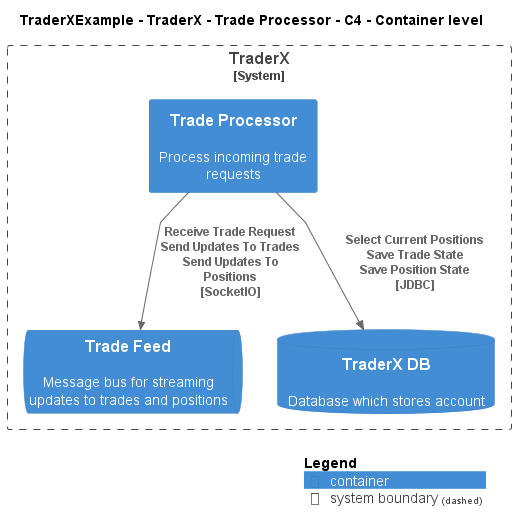

The diagram above was rendered by PlantUML. Its source (embedded in the PNG):
@startuml
!include ..\..\..\..\..\.c4s\C4_Container.puml

AddElementTag("c4interflow:lifecycle:new", $bgColor=green, $fontColor=#ffffff, $borderColor=green, $shadowing="False")
AddElementTag("c4interflow:lifecycle:changed", $bgColor=orange, $fontColor=#ffffff, $borderColor=orange, $shadowing="False")
AddElementTag("c4interflow:lifecycle:removed", $bgColor=red, $fontColor=#ffffff, $borderColor=red, $shadowing="False")

AddRelTag("c4interflow:lifecycle:new", $textColor=green, $lineColor=green)
AddRelTag("c4interflow:lifecycle:changed", $textColor=orange, $lineColor=orange)
AddRelTag("c4interflow:lifecycle:removed", $textColor=red, $lineColor=red)

SHOW_PERSON_PORTRAIT()
LAYOUT_TOP_DOWN()

skinparam linetype polyline

title TraderXExample - TraderX - Trade Processor - C4 - Container level


System_Boundary(TraderXExample.SoftwareSystems.TraderX, "TraderX") {
    Container(TraderXExample.SoftwareSystems.TraderX.Containers.TradeProcessor, "Trade Processor", "", "Process incoming trade requests")
    ContainerQueue(TraderXExample.SoftwareSystems.TraderX.Containers.TradeFeed, "Trade Feed", "", "Message bus for streaming updates to trades and positions")
    ContainerDb(TraderXExample.SoftwareSystems.TraderX.Containers.TraderXDB, "TraderX DB", "", "Database which stores account")
}

Rel(TraderXExample.SoftwareSystems.TraderX.Containers.TradeProcessor, TraderXExample.SoftwareSystems.TraderX.Containers.TradeFeed, "Receive Trade Request\nSend Updates To Trades\nSend Updates To Positions\n[SocketIO]", $tags='protocol:socketio')
Rel(TraderXExample.SoftwareSystems.TraderX.Containers.TradeProcessor, TraderXExample.SoftwareSystems.TraderX.Containers.TraderXDB, "Select Current Positions\nSave Trade State\nSave Position State\n[JDBC]", $tags='protocol:jdbc')


SHOW_LEGEND()
@enduml